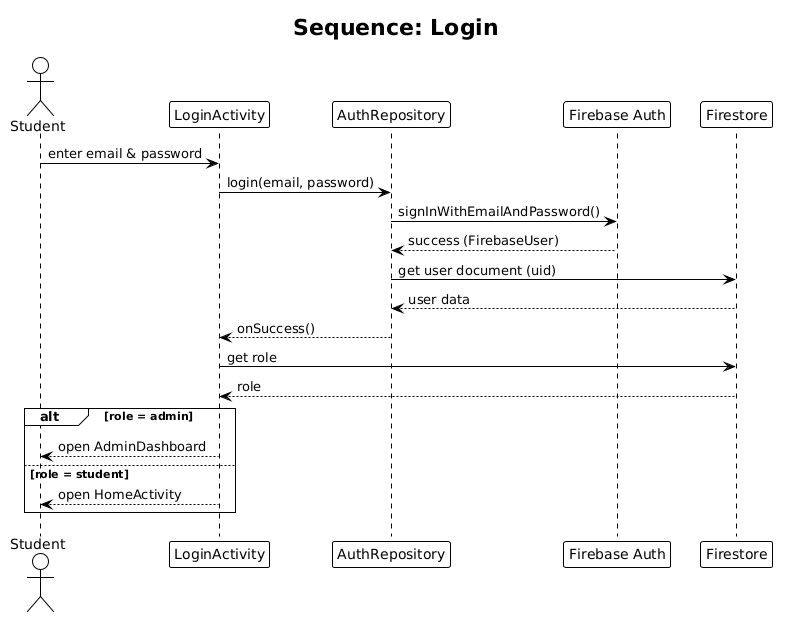

The diagram above was rendered by PlantUML. Its source (embedded in the PNG):
@startuml sequence-login
!theme plain
skinparam shadowing false
title Sequence: Login

actor Student
participant "LoginActivity" as Login
participant "AuthRepository" as Auth
participant "Firebase Auth" as FA
participant "Firestore" as DB

Student -> Login : enter email & password
Login -> Auth : login(email, password)
Auth -> FA : signInWithEmailAndPassword()
FA --> Auth : success (FirebaseUser)
Auth -> DB : get user document (uid)
DB --> Auth : user data
Auth --> Login : onSuccess()
Login -> DB : get role
DB --> Login : role
alt role = admin
  Login --> Student : open AdminDashboard
else role = student
  Login --> Student : open HomeActivity
end

@enduml